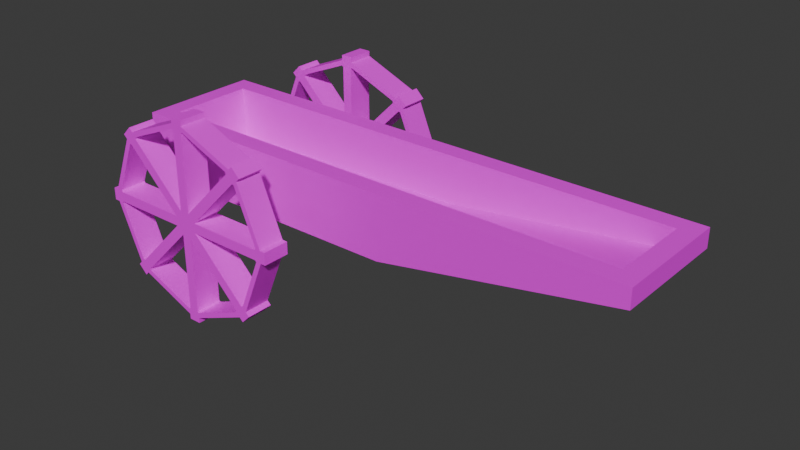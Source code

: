 # Source: PlaceHolderBoat.blend  (saved by Blender 4.0.36; exported with 4.5.12 LTS)
import bpy
from mathutils import Matrix  # noqa: F401  (used for matrix-valued properties, if any)

bpy.ops.wm.read_factory_settings(use_empty=True)
scene = bpy.context.scene
scene.name = 'Scene'

# ---- collections
col_collection = bpy.data.collections.new('Collection'); scene.collection.children.link(col_collection)

# ---- images (referenced by path relative to the original .blend; pixels are not part of the script)
import os
ASSET_DIR = os.environ.get("B2B_ASSET_DIR", "")  # directory of the original .blend (textures are referenced by path, not embedded)
HERE = os.path.dirname(os.path.abspath(__file__))  # packed textures are extracted next to this script under _unpacked/

def load_image(name, relpath, width, height, colorspace="sRGB"):
    """Load a texture the original file referenced (path relative to the .blend, or extracted next to this script)."""
    p = next((c for c in (os.path.join(HERE, relpath), os.path.join(ASSET_DIR, relpath)) if relpath and os.path.exists(c)), "")
    if p:
        img = bpy.data.images.load(p, check_existing=True)
        img.name = name
    else:  # same state as the original file: an image datablock whose file is absent (Cycles renders it pink)
        img = bpy.data.images.new(name, width, height)
        img.source = "FILE"
        img.filepath = "//" + (relpath or name)
    img.colorspace_settings.name = colorspace
    return img
img_colorpalette_png = load_image('ColorPalette.png', 'ColorPalette.png', 1024, 1024, 'sRGB')

# ---- materials (node trees are filled in below, after node groups)
mat_boat = bpy.data.materials.new('Boat')
mat_boat.use_transparent_shadow = False

# ---- material node trees
mat_boat.use_nodes = True; mat_boat.node_tree.nodes.clear()
_N = mat_boat.node_tree.nodes; _L = mat_boat.node_tree.links
n0 = _N.new('ShaderNodeOutputMaterial'); n0.name = 'Material Output'; n0.location = (300, 300)
n1 = _N.new('ShaderNodeBsdfPrincipled'); n1.name = 'Principled BSDF'; n1.location = (10, 300)
n1.inputs[3].default_value = 1.45
n2 = _N.new('ShaderNodeMapping'); n2.name = 'Mapping'; n2.location = (-450, 260)
n3 = _N.new('ShaderNodeTexCoord'); n3.name = 'Texture Coordinate'; n3.location = (-630, 260)
n4 = _N.new('ShaderNodeTexImage'); n4.name = 'Image Texture'; n4.location = (-270, 260)
n4.image = img_colorpalette_png
_L.new(n1.outputs[0], n0.inputs[0])
_L.new(n4.outputs[0], n1.inputs[0])
_L.new(n2.outputs[0], n4.inputs[0])
_L.new(n3.outputs[2], n2.inputs[0])
n0.is_active_output = True

# ---- world
world_world = bpy.data.worlds.new('World'); scene.world = world_world
world_world.use_nodes = True; world_world.node_tree.nodes.clear()
_N = world_world.node_tree.nodes; _L = world_world.node_tree.links
n0 = _N.new('ShaderNodeOutputWorld'); n0.name = 'World Output'; n0.location = (300, 300)
n1 = _N.new('ShaderNodeBackground'); n1.name = 'Background'; n1.location = (10, 300)
n1.inputs[0].default_value = (0.05088, 0.05088, 0.05088, 1.0)
_L.new(n1.outputs[0], n0.inputs[0])
n0.is_active_output = True
world_world.color = (0.05088, 0.05088, 0.05088)
world_world.use_sun_shadow = False
world_world.sun_shadow_jitter_overblur = 0.0

# ---- meshes
me_cube_001 = bpy.data.meshes.new('Cube.001')
me_cube_001.from_pydata([(-4.747, -1.0, -0.06929), (-4.438, -0.6909, 1.0), (3.939, -1.0, 0.69), (3.63, -0.6909, 1.0), (0.0, -1.0, -0.05045), (0.0, -0.6909, 1.0), (-4.747, -1.0, 1.0), (3.939, -1.0, 1.0), (0.0, -1.0, 1.0), (0.0, -0.6909, 0.2177), (-4.438, -0.6909, 0.1474), (3.63, -0.6909, 0.6855), (-4.747, 0.0, -0.06929), (-4.747, 0.0, 1.0), (3.939, 0.0, 0.69), (3.939, 0.0, 1.0), (0.0, 0.0, -0.05045), (-4.438, 0.0, 1.0), (3.63, 0.0, 1.0), (0.0, 0.0, 0.2177), (-4.438, 0.0, 0.1474), (3.63, 0.0, 0.6855), (-4.747, 1.0, -0.06929), (-4.438, 0.6909, 1.0), (3.939, 1.0, 0.69), (3.63, 0.6909, 1.0), (0.0, 1.0, -0.05045), (0.0, 0.6909, 1.0), (-4.747, 1.0, 1.0), (3.939, 1.0, 1.0), (0.0, 1.0, 1.0), (0.0, 0.6909, 0.2177), (-4.438, 0.6909, 0.1474), (3.63, 0.6909, 0.6855)], [], [(14, 15, 7, 2), (4, 8, 6, 0), (16, 14, 2, 4), (12, 16, 4, 0), (2, 7, 8, 4), (18, 3, 7, 15), (5, 1, 6, 8), (3, 5, 8, 7), (19, 20, 10, 9), (21, 19, 9, 11), (17, 1, 10, 20), (5, 3, 11, 9), (1, 5, 9, 10), (1, 17, 13, 6), (3, 18, 21, 11), (0, 6, 13, 12), (14, 24, 29, 15), (26, 22, 28, 30), (16, 26, 24, 14), (12, 22, 26, 16), (24, 26, 30, 29), (18, 15, 29, 25), (27, 30, 28, 23), (25, 29, 30, 27), (19, 31, 32, 20), (21, 33, 31, 19), (17, 20, 32, 23), (27, 31, 33, 25), (23, 32, 31, 27), (23, 28, 13, 17), (25, 33, 21, 18), (22, 12, 13, 28)])
_uv = me_cube_001.uv_layers.new(name='UVMap')
_uv.uv.foreach_set('vector', [0.1001, 0.4655, 0.1001, 0.4655, 0.1001, 0.4655, 0.1001, 0.4655, 0.1001, 0.4655, 0.1001, 0.4655, 0.1001, 0.4655, 0.1001, 0.4655, 0.1001, 0.4655, 0.1001, 0.4655, 0.1001, 0.4655, 0.1001, 0.4655, 0.1001, 0.4655, 0.1001, 0.4655, 0.1001, 0.4655, 0.1001, 0.4655, 0.1001, 0.4655, 0.1001, 0.4655, 0.1001, 0.4655, 0.1001, 0.4655, 0.1001, 0.4655, 0.1001, 0.4655, 0.1001, 0.4655, 0.1001, 0.4655, 0.1001, 0.4655, 0.1001, 0.4655, 0.1001, 0.4655, 0.1001, 0.4655, 0.1001, 0.4655, 0.1001, 0.4655, 0.1001, 0.4655, 0.1001, 0.4655, 0.1001, 0.4655, 0.1001, 0.4655, 0.1001, 0.4655, 0.1001, 0.4655, 0.1001, 0.4655, 0.1001, 0.4655, 0.1001, 0.4655, 0.1001, 0.4655, 0.1001, 0.4655, 0.1001, 0.4655, 0.1001, 0.4655, 0.1001, 0.4655, 0.1001, 0.4655, 0.1001, 0.4655, 0.1001, 0.4655, 0.1001, 0.4655, 0.1001, 0.4655, 0.1001, 0.4655, 0.1001, 0.4655, 0.1001, 0.4655, 0.1001, 0.4655, 0.1001, 0.4655, 0.1001, 0.4655, 0.1001, 0.4655, 0.1001, 0.4655, 0.1001, 0.4655, 0.1001, 0.4655, 0.1001, 0.4655, 0.1001, 0.4655, 0.1001, 0.4655, 0.1001, 0.4655, 0.1001, 0.4655, 0.1001, 0.4655, 0.1001, 0.4655, 0.1001, 0.4655, 0.1001, 0.4655, 0.1001, 0.4655, 0.1001, 0.4655, 0.1001, 0.4655, 0.1001, 0.4655, 0.1001, 0.4655, 0.1001, 0.4655, 0.1001, 0.4655, 0.1001, 0.4655, 0.1001, 0.4655, 0.1001, 0.4655, 0.1001, 0.4655, 0.1001, 0.4655, 0.1001, 0.4655, 0.1001, 0.4655, 0.1001, 0.4655, 0.1001, 0.4655, 0.1001, 0.4655, 0.1001, 0.4655, 0.1001, 0.4655, 0.1001, 0.4655, 0.1001, 0.4655, 0.1001, 0.4655, 0.1001, 0.4655, 0.1001, 0.4655, 0.1001, 0.4655, 0.1001, 0.4655, 0.1001, 0.4655, 0.1001, 0.4655, 0.1001, 0.4655, 0.1001, 0.4655, 0.1001, 0.4655, 0.1001, 0.4655, 0.1001, 0.4655, 0.1001, 0.4655, 0.1001, 0.4655, 0.1001, 0.4655, 0.1001, 0.4655, 0.1001, 0.4655, 0.1001, 0.4655, 0.1001, 0.4655, 0.1001, 0.4655, 0.1001, 0.4655, 0.1001, 0.4655, 0.1001, 0.4655, 0.1001, 0.4655, 0.1001, 0.4655, 0.1001, 0.4655, 0.1001, 0.4655, 0.1001, 0.4655, 0.1001, 0.4655, 0.1001, 0.4655, 0.1001, 0.4655, 0.1001, 0.4655, 0.1001, 0.4655, 0.1001, 0.4655, 0.1001, 0.4655, 0.1001, 0.4655, 0.1001, 0.4655, 0.1001, 0.4655, 0.1001, 0.4655])
me_cube_001.materials.append(mat_boat)
me_cube_001.update()
me_cube_002 = bpy.data.meshes.new('Cube.002')
me_cube_002.from_pydata([(1.524, 0.2229, 1.515e-09), (1.592, 0.2229, 0.1019), (1.592, 0.2229, -0.1019), (1.524, 0.2229, 1.515e-09), (1.592, 0.2229, -0.1019), (1.592, 0.2229, 0.1019), (0.0, 0.2229, -8.75e-08), (1.48, 0.2229, 0.0822), (1.48, 0.2229, -0.0822), (1.499, 0.2229, -0.111), (0.1984, 0.2229, -0.0822), (1.48, -0.2229, -0.0822), (1.499, -0.2229, -0.111), (0.1984, -0.2229, -0.0822), (1.524, -0.2229, 1.332e-08), (1.592, -0.2229, 0.1019), (1.592, -0.2229, -0.1019), (1.524, -0.2229, 1.332e-08), (0.0, -0.2229, 8.75e-08), (1.48, -0.2229, 0.0822), (1.499, -0.2229, 0.111), (0.1984, -0.2229, 0.0822), (1.105, -0.2229, 0.9885), (0.1984, 0.2229, 0.0822), (1.105, 0.2229, 0.9885), (1.139, 0.2229, 0.9817), (1.078, 0.2229, 1.078), (1.198, 0.2229, 1.054), (1.054, 0.2229, 1.198), (1.078, 0.2229, 1.078), (0.9885, 0.2229, 1.105), (0.9817, 0.2229, 1.139), (0.0822, 0.2229, 0.1984), (0.9885, -0.2229, 1.105), (0.9817, -0.2229, 1.139), (0.0822, -0.2229, 0.1984), (1.078, -0.2229, 1.078), (1.054, -0.2229, 1.198), (1.198, -0.2229, 1.054), (1.078, -0.2229, 1.078), (1.054, -0.2229, 1.198), (1.198, -0.2229, 1.054), (1.198, 0.2229, 1.054), (1.259, -0.2229, 1.115), (1.115, -0.2229, 1.259), (1.259, 0.2229, 1.115), (1.115, 0.2229, 1.259), (1.054, 0.2229, 1.198), (1.139, -0.2229, 0.9817), (0.1019, -0.2229, 1.592), (0.0, -0.2229, 1.524), (0.1019, 0.2229, 1.592), (0.1019, -0.2229, 1.592), (0.111, -0.2229, 1.499), (0.0822, -0.2229, 1.48), (0.111, 0.2229, 1.499), (0.0822, 0.2229, 1.48), (0.0, 0.2229, 1.524), (-0.1019, 0.2229, 1.592), (0.0, 0.2229, 1.524), (-0.0822, 0.2229, 1.48), (-0.111, 0.2229, 1.499), (-0.0822, 0.2229, 0.1984), (-0.0822, -0.2229, 1.48), (-0.111, -0.2229, 1.499), (-0.0822, -0.2229, 0.1984), (-0.9885, -0.2229, 1.105), (-0.9817, -0.2229, 1.139), (-1.078, -0.2229, 1.078), (-0.9885, 0.2229, 1.105), (-0.9817, 0.2229, 1.139), (-1.078, 0.2229, 1.078), (-1.054, 0.2229, 1.198), (-1.198, 0.2229, 1.054), (-1.078, 0.2229, 1.078), (-1.105, 0.2229, 0.9885), (-1.139, 0.2229, 0.9817), (-0.1984, 0.2229, 0.0822), (-1.105, -0.2229, 0.9885), (-1.139, -0.2229, 0.9817), (-0.1984, -0.2229, 0.0822), (-1.48, -0.2229, 0.0822), (-1.499, -0.2229, 0.111), (-1.524, -0.2229, 1.332e-08), (-1.48, 0.2229, 0.0822), (-1.499, 0.2229, 0.111), (-1.524, 0.2229, 1.515e-09), (-1.524, 0.2229, 1.515e-09), (-1.592, 0.2229, 0.1019), (-1.592, 0.2229, -0.1019), (-1.48, 0.2229, -0.0822), (-1.499, 0.2229, -0.111), (-0.1984, 0.2229, -0.0822), (-1.48, -0.2229, -0.0822), (-1.499, -0.2229, -0.111), (-0.1984, -0.2229, -0.0822), (-1.105, -0.2229, -0.9885), (-1.139, -0.2229, -0.9817), (-1.078, -0.2229, -1.078), (-1.105, 0.2229, -0.9885), (-1.139, 0.2229, -0.9817), (-1.078, 0.2229, -1.078), (-1.198, 0.2229, -1.054), (-1.054, 0.2229, -1.198), (-1.078, 0.2229, -1.078), (-0.9885, 0.2229, -1.105), (-0.9817, 0.2229, -1.139), (-0.0822, 0.2229, -0.1984), (-0.9885, -0.2229, -1.105), (-0.9817, -0.2229, -1.139), (-0.0822, -0.2229, -0.1984), (-0.0822, -0.2229, -1.48), (-0.111, -0.2229, -1.499), (0.0, -0.2229, -1.524), (-0.0822, 0.2229, -1.48), (-0.111, 0.2229, -1.499), (0.0, 0.2229, -1.524), (0.0, 0.2229, -1.524), (-0.1019, 0.2229, -1.592), (0.1019, 0.2229, -1.592), (0.0822, 0.2229, -1.48), (0.111, 0.2229, -1.499), (0.0822, 0.2229, -0.1984), (0.0822, -0.2229, -1.48), (0.111, -0.2229, -1.499), (0.0822, -0.2229, -0.1984), (0.9885, -0.2229, -1.105), (0.9817, -0.2229, -1.139), (1.078, -0.2229, -1.078), (0.9885, 0.2229, -1.105), (0.9817, 0.2229, -1.139), (1.078, 0.2229, -1.078), (1.054, 0.2229, -1.198), (1.198, 0.2229, -1.054), (1.078, 0.2229, -1.078), (1.105, 0.2229, -0.9885), (1.139, 0.2229, -0.9817), (1.105, -0.2229, -0.9885), (1.139, -0.2229, -0.9817), (1.198, -0.2229, -1.054), (1.198, -0.2229, -1.054), (1.054, -0.2229, -1.198), (1.078, -0.2229, -1.078), (1.198, 0.2229, -1.054), (1.259, -0.2229, -1.115), (1.115, -0.2229, -1.259), (1.259, 0.2229, -1.115), (1.115, 0.2229, -1.259), (1.054, 0.2229, -1.198), (1.054, -0.2229, -1.198), (0.1019, -0.2229, -1.592), (0.1019, -0.2229, -1.592), (0.0, -0.2229, -1.524), (-0.1019, -0.2229, -1.592), (0.1019, 0.2229, -1.592), (0.1019, -0.2229, -1.679), (-0.1019, -0.2229, -1.679), (0.1019, 0.2229, -1.679), (-0.1019, 0.2229, -1.679), (-0.1019, 0.2229, -1.592), (-0.1019, -0.2229, -1.592), (-1.054, -0.2229, -1.198), (-1.054, -0.2229, -1.198), (-1.198, -0.2229, -1.054), (-1.078, -0.2229, -1.078), (-1.054, 0.2229, -1.198), (-1.115, -0.2229, -1.259), (-1.259, -0.2229, -1.115), (-1.115, 0.2229, -1.259), (-1.259, 0.2229, -1.115), (-1.198, 0.2229, -1.054), (-1.198, -0.2229, -1.054), (-1.592, -0.2229, -0.1019), (-1.592, -0.2229, -0.1019), (-1.592, -0.2229, 0.1019), (-1.524, -0.2229, 1.332e-08), (-1.592, 0.2229, -0.1019), (-1.679, -0.2229, -0.1019), (-1.679, -0.2229, 0.1019), (-1.679, 0.2229, -0.1019), (-1.679, 0.2229, 0.1019), (-1.592, 0.2229, 0.1019), (-1.592, -0.2229, 0.1019), (-1.198, -0.2229, 1.054), (-1.198, -0.2229, 1.054), (-1.078, -0.2229, 1.078), (-1.054, -0.2229, 1.198), (-1.198, 0.2229, 1.054), (-1.259, -0.2229, 1.115), (-1.115, -0.2229, 1.259), (-1.259, 0.2229, 1.115), (-1.115, 0.2229, 1.259), (-1.054, 0.2229, 1.198), (-1.054, -0.2229, 1.198), (-0.1019, -0.2229, 1.592), (-0.1019, -0.2229, 1.592), (0.0, -0.2229, 1.524), (-0.1019, 0.2229, 1.592), (-0.1019, -0.2229, 1.679), (0.1019, -0.2229, 1.679), (-0.1019, 0.2229, 1.679), (0.1019, 0.2229, 1.679), (0.1019, 0.2229, 1.592), (1.499, 0.2229, 0.111), (1.592, -0.2229, -0.1019), (1.592, -0.2229, 0.1019), (1.679, -0.2229, 0.1019), (1.679, -0.2229, -0.1019), (1.679, 0.2229, 0.1019), (1.679, 0.2229, -0.1019)], [], [(2, 0, 1), (5, 1, 0, 3), (3, 0, 2, 4), (4, 9, 8, 3), (3, 7, 203, 5), (3, 8, 10, 6), (6, 23, 7, 3), (9, 12, 11, 8), (8, 11, 13, 10), (14, 11, 12, 16), (18, 13, 11, 14), (15, 20, 19, 14), (14, 17, 205, 15), (16, 204, 17, 14), (14, 19, 21, 18), (7, 19, 20, 203), (23, 21, 19, 7), (18, 21, 22, 36), (24, 22, 21, 23), (26, 24, 23, 6), (25, 48, 22, 24), (27, 25, 24, 26), (26, 29, 42, 27), (26, 30, 31, 28), (28, 47, 29, 26), (6, 32, 30, 26), (34, 31, 30, 33), (33, 30, 32, 35), (37, 34, 33, 36), (36, 33, 35, 18), (36, 39, 40, 37), (36, 22, 48, 38), (38, 41, 39, 36), (40, 39, 41), (41, 43, 44, 40), (27, 42, 41, 38), (42, 45, 43, 41), (45, 46, 44, 43), (47, 46, 45, 42), (40, 44, 46, 47), (42, 29, 47), (37, 40, 47, 28), (38, 15, 5, 27), (38, 48, 20, 15), (203, 20, 48, 25), (49, 37, 28, 51), (49, 53, 34, 37), (50, 54, 53, 49), (49, 52, 196, 50), (51, 202, 52, 49), (54, 56, 55, 53), (53, 55, 31, 34), (28, 31, 55, 51), (51, 55, 56, 57), (57, 56, 32, 6), (35, 32, 56, 54), (57, 59, 202, 51), (57, 60, 61, 58), (58, 197, 59, 57), (6, 62, 60, 57), (60, 63, 64, 61), (62, 65, 63, 60), (194, 64, 63, 50), (50, 63, 65, 18), (18, 65, 66, 68), (69, 66, 65, 62), (70, 67, 66, 69), (68, 66, 67, 193), (72, 70, 69, 71), (71, 69, 62, 6), (71, 74, 192, 72), (71, 75, 76, 73), (73, 187, 74, 71), (6, 77, 75, 71), (75, 78, 79, 76), (77, 80, 78, 75), (183, 79, 78, 68), (68, 78, 80, 18), (18, 80, 81, 83), (84, 81, 80, 77), (85, 82, 81, 84), (83, 81, 82, 182), (88, 85, 84, 86), (86, 84, 77, 6), (86, 87, 181, 88), (89, 176, 87, 86), (86, 90, 91, 89), (6, 92, 90, 86), (90, 93, 94, 91), (92, 95, 93, 90), (172, 94, 93, 83), (83, 93, 95, 18), (18, 95, 96, 98), (99, 96, 95, 92), (100, 97, 96, 99), (98, 96, 97, 171), (102, 100, 99, 101), (101, 99, 92, 6), (101, 104, 170, 102), (101, 105, 106, 103), (103, 165, 104, 101), (6, 107, 105, 101), (105, 108, 109, 106), (107, 110, 108, 105), (161, 109, 108, 98), (98, 108, 110, 18), (18, 110, 111, 113), (114, 111, 110, 107), (115, 112, 111, 114), (113, 111, 112, 160), (118, 115, 114, 116), (116, 114, 107, 6), (116, 117, 159, 118), (119, 154, 117, 116), (116, 120, 121, 119), (6, 122, 120, 116), (120, 123, 124, 121), (122, 125, 123, 120), (150, 124, 123, 113), (113, 123, 125, 18), (18, 125, 126, 128), (129, 126, 125, 122), (130, 127, 126, 129), (128, 126, 127, 149), (132, 130, 129, 131), (131, 129, 122, 6), (131, 134, 148, 132), (131, 135, 136, 133), (133, 143, 134, 131), (6, 10, 135, 131), (135, 137, 138, 136), (10, 13, 137, 135), (139, 138, 137, 128), (128, 137, 13, 18), (136, 138, 12, 9), (16, 12, 138, 139), (128, 142, 140, 139), (139, 140, 143, 133), (16, 139, 133, 4), (141, 145, 144, 140), (140, 142, 141), (140, 144, 146, 143), (147, 146, 144, 145), (143, 146, 147, 148), (148, 147, 145, 141), (148, 134, 143), (132, 148, 141, 149), (149, 141, 142, 128), (149, 150, 119, 132), (149, 127, 124, 150), (113, 152, 151, 150), (150, 151, 154, 119), (151, 152, 153), (153, 156, 155, 151), (151, 155, 157, 154), (158, 157, 155, 156), (154, 157, 158, 159), (159, 158, 156, 153), (159, 117, 154), (118, 159, 153, 160), (160, 153, 152, 113), (160, 161, 103, 118), (160, 112, 109, 161), (98, 164, 162, 161), (161, 162, 165, 103), (163, 167, 166, 162), (162, 164, 163), (162, 166, 168, 165), (169, 168, 166, 167), (165, 168, 169, 170), (170, 169, 167, 163), (170, 104, 165), (102, 170, 163, 171), (171, 163, 164, 98), (171, 172, 89, 102), (171, 97, 94, 172), (83, 175, 173, 172), (172, 173, 176, 89), (174, 178, 177, 173), (173, 175, 174), (173, 177, 179, 176), (180, 179, 177, 178), (176, 179, 180, 181), (181, 180, 178, 174), (181, 87, 176), (88, 181, 174, 182), (182, 174, 175, 83), (182, 183, 73, 88), (182, 82, 79, 183), (68, 185, 184, 183), (183, 184, 187, 73), (184, 185, 186), (186, 189, 188, 184), (184, 188, 190, 187), (191, 190, 188, 189), (187, 190, 191, 192), (192, 191, 189, 186), (192, 74, 187), (72, 192, 186, 193), (193, 186, 185, 68), (193, 194, 58, 72), (193, 67, 64, 194), (50, 196, 195, 194), (194, 195, 197, 58), (52, 199, 198, 195), (195, 196, 52), (195, 198, 200, 197), (198, 199, 201, 200), (197, 200, 201, 202), (202, 201, 199, 52), (202, 59, 197), (133, 136, 9, 4), (119, 121, 130, 132), (121, 124, 127, 130), (103, 106, 115, 118), (106, 109, 112, 115), (89, 91, 100, 102), (91, 94, 97, 100), (73, 76, 85, 88), (76, 79, 82, 85), (58, 61, 70, 72), (61, 64, 67, 70), (18, 35, 54, 50), (5, 203, 25, 27), (205, 17, 204), (204, 207, 206, 205), (15, 205, 1, 5), (205, 206, 208, 1), (209, 208, 206, 207), (1, 208, 209, 2), (2, 209, 207, 204), (4, 2, 204, 16)])
_uv = me_cube_002.uv_layers.new(name='UVMap')
_uv.uv.foreach_set('vector', [0.5381, 0.1072, 0.5381, 0.1072, 0.5381, 0.1072, 0.5381, 0.1072, 0.5381, 0.1072, 0.5381, 0.1072, 0.5381, 0.1072, 0.5381, 0.1072, 0.5381, 0.1072, 0.5381, 0.1072, 0.5381, 0.1072, 0.5381, 0.1072, 0.5381, 0.1072, 0.5381, 0.1072, 0.5381, 0.1072, 0.5381, 0.1072, 0.5381, 0.1072, 0.5381, 0.1072, 0.5381, 0.1072, 0.5381, 0.1072, 0.5381, 0.1072, 0.5381, 0.1072, 0.5381, 0.1072, 0.5381, 0.1072, 0.5381, 0.1072, 0.5381, 0.1072, 0.5381, 0.1072, 0.5381, 0.1072, 0.5381, 0.1072, 0.5381, 0.1072, 0.5381, 0.1072, 0.5381, 0.1072, 0.5381, 0.1072, 0.5381, 0.1072, 0.5381, 0.1072, 0.5381, 0.1072, 0.5381, 0.1072, 0.5381, 0.1072, 0.5381, 0.1072, 0.5381, 0.1072, 0.5381, 0.1072, 0.5381, 0.1072, 0.5381, 0.1072, 0.5381, 0.1072, 0.5381, 0.1072, 0.5381, 0.1072, 0.5381, 0.1072, 0.5381, 0.1072, 0.5381, 0.1072, 0.5381, 0.1072, 0.5381, 0.1072, 0.5381, 0.1072, 0.5381, 0.1072, 0.5381, 0.1072, 0.5381, 0.1072, 0.5381, 0.1072, 0.5381, 0.1072, 0.5381, 0.1072, 0.5381, 0.1072, 0.5381, 0.1072, 0.5381, 0.1072, 0.5381, 0.1072, 0.5381, 0.1072, 0.5381, 0.1072, 0.5381, 0.1072, 0.5381, 0.1072, 0.5381, 0.1072, 0.5381, 0.1072, 0.5381, 0.1072, 0.5381, 0.1072, 0.5381, 0.1072, 0.5381, 0.1072, 0.5381, 0.1072, 0.5381, 0.1072, 0.5381, 0.1072, 0.5381, 0.1072, 0.5381, 0.1072, 0.5381, 0.1072, 0.5381, 0.1072, 0.5381, 0.1072, 0.5381, 0.1072, 0.5381, 0.1072, 0.5381, 0.1072, 0.5381, 0.1072, 0.5381, 0.1072, 0.5381, 0.1072, 0.5381, 0.1072, 0.5381, 0.1072, 0.5381, 0.1072, 0.5381, 0.1072, 0.5381, 0.1072, 0.5381, 0.1072, 0.5381, 0.1072, 0.5381, 0.1072, 0.5381, 0.1072, 0.5381, 0.1072, 0.5381, 0.1072, 0.5381, 0.1072, 0.5381, 0.1072, 0.5381, 0.1072, 0.5381, 0.1072, 0.5381, 0.1072, 0.5381, 0.1072, 0.5381, 0.1072, 0.5381, 0.1072, 0.5381, 0.1072, 0.5381, 0.1072, 0.5381, 0.1072, 0.5381, 0.1072, 0.5381, 0.1072, 0.5381, 0.1072, 0.5381, 0.1072, 0.5381, 0.1072, 0.5381, 0.1072, 0.5381, 0.1072, 0.5381, 0.1072, 0.5381, 0.1072, 0.5381, 0.1072, 0.5381, 0.1072, 0.5381, 0.1072, 0.5381, 0.1072, 0.5381, 0.1072, 0.5381, 0.1072, 0.5381, 0.1072, 0.5381, 0.1072, 0.5381, 0.1072, 0.5381, 0.1072, 0.5381, 0.1072, 0.5381, 0.1072, 0.5381, 0.1072, 0.5381, 0.1072, 0.5381, 0.1072, 0.5381, 0.1072, 0.5381, 0.1072, 0.5381, 0.1072, 0.5381, 0.1072, 0.5381, 0.1072, 0.5381, 0.1072, 0.5381, 0.1072, 0.5381, 0.1072, 0.5381, 0.1072, 0.5381, 0.1072, 0.5381, 0.1072, 0.5381, 0.1072, 0.5381, 0.1072, 0.5381, 0.1072, 0.5381, 0.1072, 0.5381, 0.1072, 0.5381, 0.1072, 0.5381, 0.1072, 0.5381, 0.1072, 0.5381, 0.1072, 0.5381, 0.1072, 0.5381, 0.1072, 0.5381, 0.1072, 0.5381, 0.1072, 0.5381, 0.1072, 0.5381, 0.1072, 0.5381, 0.1072, 0.5381, 0.1072, 0.5381, 0.1072, 0.5381, 0.1072, 0.5381, 0.1072, 0.5381, 0.1072, 0.5381, 0.1072, 0.5381, 0.1072, 0.5381, 0.1072, 0.5381, 0.1072, 0.5381, 0.1072, 0.5381, 0.1072, 0.5381, 0.1072, 0.5381, 0.1072, 0.5381, 0.1072, 0.5381, 0.1072, 0.5381, 0.1072, 0.5381, 0.1072, 0.5381, 0.1072, 0.5381, 0.1072, 0.5381, 0.1072, 0.5381, 0.1072, 0.5381, 0.1072, 0.5381, 0.1072, 0.5381, 0.1072, 0.5381, 0.1072, 0.5381, 0.1072, 0.5381, 0.1072, 0.5381, 0.1072, 0.5381, 0.1072, 0.5381, 0.1072, 0.5381, 0.1072, 0.5381, 0.1072, 0.5381, 0.1072, 0.5381, 0.1072, 0.5381, 0.1072, 0.5381, 0.1072, 0.5381, 0.1072, 0.5381, 0.1072, 0.5381, 0.1072, 0.5381, 0.1072, 0.5381, 0.1072, 0.5381, 0.1072, 0.5381, 0.1072, 0.5381, 0.1072, 0.5381, 0.1072, 0.5381, 0.1072, 0.5381, 0.1072, 0.5381, 0.1072, 0.5381, 0.1072, 0.5381, 0.1072, 0.5381, 0.1072, 0.5381, 0.1072, 0.5381, 0.1072, 0.5381, 0.1072, 0.5381, 0.1072, 0.5381, 0.1072, 0.5381, 0.1072, 0.5381, 0.1072, 0.5381, 0.1072, 0.5381, 0.1072, 0.5381, 0.1072, 0.5381, 0.1072, 0.5381, 0.1072, 0.5381, 0.1072, 0.5381, 0.1072, 0.5381, 0.1072, 0.5381, 0.1072, 0.5381, 0.1072, 0.5381, 0.1072, 0.5381, 0.1072, 0.5381, 0.1072, 0.5381, 0.1072, 0.5381, 0.1072, 0.5381, 0.1072, 0.5381, 0.1072, 0.5381, 0.1072, 0.5381, 0.1072, 0.5381, 0.1072, 0.5381, 0.1072, 0.5381, 0.1072, 0.5381, 0.1072, 0.5381, 0.1072, 0.5381, 0.1072, 0.5381, 0.1072, 0.5381, 0.1072, 0.5381, 0.1072, 0.5381, 0.1072, 0.5381, 0.1072, 0.5381, 0.1072, 0.5381, 0.1072, 0.5381, 0.1072, 0.5381, 0.1072, 0.5381, 0.1072, 0.5381, 0.1072, 0.5381, 0.1072, 0.5381, 0.1072, 0.5381, 0.1072, 0.5381, 0.1072, 0.5381, 0.1072, 0.5381, 0.1072, 0.5381, 0.1072, 0.5381, 0.1072, 0.5381, 0.1072, 0.5381, 0.1072, 0.5381, 0.1072, 0.5381, 0.1072, 0.5381, 0.1072, 0.5381, 0.1072, 0.5381, 0.1072, 0.5381, 0.1072, 0.5381, 0.1072, 0.5381, 0.1072, 0.5381, 0.1072, 0.5381, 0.1072, 0.5381, 0.1072, 0.5381, 0.1072, 0.5381, 0.1072, 0.5381, 0.1072, 0.5381, 0.1072, 0.5381, 0.1072, 0.5381, 0.1072, 0.5381, 0.1072, 0.5381, 0.1072, 0.5381, 0.1072, 0.5381, 0.1072, 0.5381, 0.1072, 0.5381, 0.1072, 0.5381, 0.1072, 0.5381, 0.1072, 0.5381, 0.1072, 0.5381, 0.1072, 0.5381, 0.1072, 0.5381, 0.1072, 0.5381, 0.1072, 0.5381, 0.1072, 0.5381, 0.1072, 0.5381, 0.1072, 0.5381, 0.1072, 0.5381, 0.1072, 0.5381, 0.1072, 0.5381, 0.1072, 0.5381, 0.1072, 0.5381, 0.1072, 0.5381, 0.1072, 0.5381, 0.1072, 0.5381, 0.1072, 0.5381, 0.1072, 0.5381, 0.1072, 0.5381, 0.1072, 0.5381, 0.1072, 0.5381, 0.1072, 0.5381, 0.1072, 0.5381, 0.1072, 0.5381, 0.1072, 0.5381, 0.1072, 0.5381, 0.1072, 0.5381, 0.1072, 0.5381, 0.1072, 0.5381, 0.1072, 0.5381, 0.1072, 0.5381, 0.1072, 0.5381, 0.1072, 0.5381, 0.1072, 0.5381, 0.1072, 0.5381, 0.1072, 0.5381, 0.1072, 0.5381, 0.1072, 0.5381, 0.1072, 0.5381, 0.1072, 0.5381, 0.1072, 0.5381, 0.1072, 0.5381, 0.1072, 0.5381, 0.1072, 0.5381, 0.1072, 0.5381, 0.1072, 0.5381, 0.1072, 0.5381, 0.1072, 0.5381, 0.1072, 0.5381, 0.1072, 0.5381, 0.1072, 0.5381, 0.1072, 0.5381, 0.1072, 0.5381, 0.1072, 0.5381, 0.1072, 0.5381, 0.1072, 0.5381, 0.1072, 0.5381, 0.1072, 0.5381, 0.1072, 0.5381, 0.1072, 0.5381, 0.1072, 0.5381, 0.1072, 0.5381, 0.1072, 0.5381, 0.1072, 0.5381, 0.1072, 0.5381, 0.1072, 0.5381, 0.1072, 0.5381, 0.1072, 0.5381, 0.1072, 0.5381, 0.1072, 0.5381, 0.1072, 0.5381, 0.1072, 0.5381, 0.1072, 0.5381, 0.1072, 0.5381, 0.1072, 0.5381, 0.1072, 0.5381, 0.1072, 0.5381, 0.1072, 0.5381, 0.1072, 0.5381, 0.1072, 0.5381, 0.1072, 0.5381, 0.1072, 0.5381, 0.1072, 0.5381, 0.1072, 0.5381, 0.1072, 0.5381, 0.1072, 0.5381, 0.1072, 0.5381, 0.1072, 0.5381, 0.1072, 0.5381, 0.1072, 0.5381, 0.1072, 0.5381, 0.1072, 0.5381, 0.1072, 0.5381, 0.1072, 0.5381, 0.1072, 0.5381, 0.1072, 0.5381, 0.1072, 0.5381, 0.1072, 0.5381, 0.1072, 0.5381, 0.1072, 0.5381, 0.1072, 0.5381, 0.1072, 0.5381, 0.1072, 0.5381, 0.1072, 0.5381, 0.1072, 0.5381, 0.1072, 0.5381, 0.1072, 0.5381, 0.1072, 0.5381, 0.1072, 0.5381, 0.1072, 0.5381, 0.1072, 0.5381, 0.1072, 0.5381, 0.1072, 0.5381, 0.1072, 0.5381, 0.1072, 0.5381, 0.1072, 0.5381, 0.1072, 0.5381, 0.1072, 0.5381, 0.1072, 0.5381, 0.1072, 0.5381, 0.1072, 0.5381, 0.1072, 0.5381, 0.1072, 0.5381, 0.1072, 0.5381, 0.1072, 0.5381, 0.1072, 0.5381, 0.1072, 0.5381, 0.1072, 0.5381, 0.1072, 0.5381, 0.1072, 0.5381, 0.1072, 0.5381, 0.1072, 0.5381, 0.1072, 0.5381, 0.1072, 0.5381, 0.1072, 0.5381, 0.1072, 0.5381, 0.1072, 0.5381, 0.1072, 0.5381, 0.1072, 0.5381, 0.1072, 0.5381, 0.1072, 0.5381, 0.1072, 0.5381, 0.1072, 0.5381, 0.1072, 0.5381, 0.1072, 0.5381, 0.1072, 0.5381, 0.1072, 0.5381, 0.1072, 0.5381, 0.1072, 0.5381, 0.1072, 0.5381, 0.1072, 0.5381, 0.1072, 0.5381, 0.1072, 0.5381, 0.1072, 0.5381, 0.1072, 0.5381, 0.1072, 0.5381, 0.1072, 0.5381, 0.1072, 0.5381, 0.1072, 0.5381, 0.1072, 0.5381, 0.1072, 0.5381, 0.1072, 0.5381, 0.1072, 0.5381, 0.1072, 0.5381, 0.1072, 0.5381, 0.1072, 0.5381, 0.1072, 0.5381, 0.1072, 0.5381, 0.1072, 0.5381, 0.1072, 0.5381, 0.1072, 0.5381, 0.1072, 0.5381, 0.1072, 0.5381, 0.1072, 0.5381, 0.1072, 0.5381, 0.1072, 0.5381, 0.1072, 0.5381, 0.1072, 0.5381, 0.1072, 0.5381, 0.1072, 0.5381, 0.1072, 0.5381, 0.1072, 0.5381, 0.1072, 0.5381, 0.1072, 0.5381, 0.1072, 0.5381, 0.1072, 0.5381, 0.1072, 0.5381, 0.1072, 0.5381, 0.1072, 0.5381, 0.1072, 0.5381, 0.1072, 0.5381, 0.1072, 0.5381, 0.1072, 0.5381, 0.1072, 0.5381, 0.1072, 0.5381, 0.1072, 0.5381, 0.1072, 0.5381, 0.1072, 0.5381, 0.1072, 0.5381, 0.1072, 0.5381, 0.1072, 0.5381, 0.1072, 0.5381, 0.1072, 0.5381, 0.1072, 0.5381, 0.1072, 0.5381, 0.1072, 0.5381, 0.1072, 0.5381, 0.1072, 0.5381, 0.1072, 0.5381, 0.1072, 0.5381, 0.1072, 0.5381, 0.1072, 0.5381, 0.1072, 0.5381, 0.1072, 0.5381, 0.1072, 0.5381, 0.1072, 0.5381, 0.1072, 0.5381, 0.1072, 0.5381, 0.1072, 0.5381, 0.1072, 0.5381, 0.1072, 0.5381, 0.1072, 0.5381, 0.1072, 0.5381, 0.1072, 0.5381, 0.1072, 0.5381, 0.1072, 0.5381, 0.1072, 0.5381, 0.1072, 0.5381, 0.1072, 0.5381, 0.1072, 0.5381, 0.1072, 0.5381, 0.1072, 0.5381, 0.1072, 0.5381, 0.1072, 0.5381, 0.1072, 0.5381, 0.1072, 0.5381, 0.1072, 0.5381, 0.1072, 0.5381, 0.1072, 0.5381, 0.1072, 0.5381, 0.1072, 0.5381, 0.1072, 0.5381, 0.1072, 0.5381, 0.1072, 0.5381, 0.1072, 0.5381, 0.1072, 0.5381, 0.1072, 0.5381, 0.1072, 0.5381, 0.1072, 0.5381, 0.1072, 0.5381, 0.1072, 0.5381, 0.1072, 0.5381, 0.1072, 0.5381, 0.1072, 0.5381, 0.1072, 0.5381, 0.1072, 0.5381, 0.1072, 0.5381, 0.1072, 0.5381, 0.1072, 0.5381, 0.1072, 0.5381, 0.1072, 0.5381, 0.1072, 0.5381, 0.1072, 0.5381, 0.1072, 0.5381, 0.1072, 0.5381, 0.1072, 0.5381, 0.1072, 0.5381, 0.1072, 0.5381, 0.1072, 0.5381, 0.1072, 0.5381, 0.1072, 0.5381, 0.1072, 0.5381, 0.1072, 0.5381, 0.1072, 0.5381, 0.1072, 0.5381, 0.1072, 0.5381, 0.1072, 0.5381, 0.1072, 0.5381, 0.1072, 0.5381, 0.1072, 0.5381, 0.1072, 0.5381, 0.1072, 0.5381, 0.1072, 0.5381, 0.1072, 0.5381, 0.1072, 0.5381, 0.1072, 0.5381, 0.1072, 0.5381, 0.1072, 0.5381, 0.1072, 0.5381, 0.1072, 0.5381, 0.1072, 0.5381, 0.1072, 0.5381, 0.1072, 0.5381, 0.1072, 0.5381, 0.1072, 0.5381, 0.1072, 0.5381, 0.1072, 0.5381, 0.1072, 0.5381, 0.1072, 0.5381, 0.1072, 0.5381, 0.1072, 0.5381, 0.1072, 0.5381, 0.1072, 0.5381, 0.1072, 0.5381, 0.1072, 0.5381, 0.1072, 0.5381, 0.1072, 0.5381, 0.1072, 0.5381, 0.1072, 0.5381, 0.1072, 0.5381, 0.1072, 0.5381, 0.1072, 0.5381, 0.1072, 0.5381, 0.1072, 0.5381, 0.1072, 0.5381, 0.1072, 0.5381, 0.1072, 0.5381, 0.1072, 0.5381, 0.1072, 0.5381, 0.1072, 0.5381, 0.1072, 0.5381, 0.1072, 0.5381, 0.1072, 0.5381, 0.1072, 0.5381, 0.1072, 0.5381, 0.1072, 0.5381, 0.1072, 0.5381, 0.1072, 0.5381, 0.1072, 0.5381, 0.1072, 0.5381, 0.1072, 0.5381, 0.1072, 0.5381, 0.1072, 0.5381, 0.1072, 0.5381, 0.1072, 0.5381, 0.1072, 0.5381, 0.1072, 0.5381, 0.1072, 0.5381, 0.1072, 0.5381, 0.1072, 0.5381, 0.1072, 0.5381, 0.1072, 0.5381, 0.1072, 0.5381, 0.1072, 0.5381, 0.1072, 0.5381, 0.1072, 0.5381, 0.1072, 0.5381, 0.1072, 0.5381, 0.1072, 0.5381, 0.1072, 0.5381, 0.1072, 0.5381, 0.1072, 0.5381, 0.1072, 0.5381, 0.1072, 0.5381, 0.1072, 0.5381, 0.1072, 0.5381, 0.1072, 0.5381, 0.1072, 0.5381, 0.1072, 0.5381, 0.1072, 0.5381, 0.1072, 0.5381, 0.1072, 0.5381, 0.1072, 0.5381, 0.1072, 0.5381, 0.1072, 0.5381, 0.1072, 0.5381, 0.1072, 0.5381, 0.1072, 0.5381, 0.1072, 0.5381, 0.1072, 0.5381, 0.1072, 0.5381, 0.1072, 0.5381, 0.1072, 0.5381, 0.1072, 0.5381, 0.1072, 0.5381, 0.1072, 0.5381, 0.1072, 0.5381, 0.1072, 0.5381, 0.1072, 0.5381, 0.1072, 0.5381, 0.1072, 0.5381, 0.1072, 0.5381, 0.1072, 0.5381, 0.1072, 0.5381, 0.1072, 0.5381, 0.1072, 0.5381, 0.1072, 0.5381, 0.1072, 0.5381, 0.1072, 0.5381, 0.1072, 0.5381, 0.1072, 0.5381, 0.1072, 0.5381, 0.1072, 0.5381, 0.1072, 0.5381, 0.1072, 0.5381, 0.1072, 0.5381, 0.1072, 0.5381, 0.1072, 0.5381, 0.1072, 0.5381, 0.1072, 0.5381, 0.1072, 0.5381, 0.1072, 0.5381, 0.1072, 0.5381, 0.1072, 0.5381, 0.1072, 0.5381, 0.1072, 0.5381, 0.1072, 0.5381, 0.1072, 0.5381, 0.1072, 0.5381, 0.1072, 0.5381, 0.1072, 0.5381, 0.1072, 0.5381, 0.1072, 0.5381, 0.1072, 0.5381, 0.1072, 0.5381, 0.1072, 0.5381, 0.1072, 0.5381, 0.1072, 0.5381, 0.1072, 0.5381, 0.1072, 0.5381, 0.1072, 0.5381, 0.1072, 0.5381, 0.1072, 0.5381, 0.1072, 0.5381, 0.1072, 0.5381, 0.1072, 0.5381, 0.1072, 0.5381, 0.1072, 0.5381, 0.1072, 0.5381, 0.1072, 0.5381, 0.1072, 0.5381, 0.1072, 0.5381, 0.1072, 0.5381, 0.1072, 0.5381, 0.1072, 0.5381, 0.1072, 0.5381, 0.1072, 0.5381, 0.1072, 0.5381, 0.1072, 0.5381, 0.1072, 0.5381, 0.1072, 0.5381, 0.1072, 0.5381, 0.1072, 0.5381, 0.1072, 0.5381, 0.1072, 0.5381, 0.1072, 0.5381, 0.1072, 0.5381, 0.1072, 0.5381, 0.1072, 0.5381, 0.1072, 0.5381, 0.1072, 0.5381, 0.1072, 0.5381, 0.1072, 0.5381, 0.1072, 0.5381, 0.1072, 0.5381, 0.1072, 0.5381, 0.1072, 0.5381, 0.1072, 0.5381, 0.1072, 0.5381, 0.1072, 0.5381, 0.1072, 0.5381, 0.1072, 0.5381, 0.1072, 0.5381, 0.1072, 0.5381, 0.1072, 0.5381, 0.1072, 0.5381, 0.1072, 0.5381, 0.1072, 0.5381, 0.1072, 0.5381, 0.1072, 0.5381, 0.1072, 0.5381, 0.1072, 0.5381, 0.1072, 0.5381, 0.1072, 0.5381, 0.1072, 0.5381, 0.1072, 0.5381, 0.1072, 0.5381, 0.1072, 0.5381, 0.1072, 0.5381, 0.1072, 0.5381, 0.1072, 0.5381, 0.1072, 0.5381, 0.1072, 0.5381, 0.1072, 0.5381, 0.1072, 0.5381, 0.1072, 0.5381, 0.1072, 0.5381, 0.1072, 0.5381, 0.1072, 0.5381, 0.1072, 0.5381, 0.1072, 0.5381, 0.1072, 0.5381, 0.1072, 0.5381, 0.1072, 0.5381, 0.1072, 0.5381, 0.1072, 0.5381, 0.1072, 0.5381, 0.1072, 0.5381, 0.1072, 0.5381, 0.1072, 0.5381, 0.1072, 0.5381, 0.1072, 0.5381, 0.1072, 0.5381, 0.1072, 0.5381, 0.1072, 0.5381, 0.1072, 0.5381, 0.1072, 0.5381, 0.1072, 0.5381, 0.1072, 0.5381, 0.1072, 0.5381, 0.1072, 0.5381, 0.1072, 0.5381, 0.1072, 0.5381, 0.1072, 0.5381, 0.1072, 0.5381, 0.1072, 0.5381, 0.1072, 0.5381, 0.1072, 0.5381, 0.1072, 0.5381, 0.1072, 0.5381, 0.1072, 0.5381, 0.1072, 0.5381, 0.1072, 0.5381, 0.1072, 0.5381, 0.1072, 0.5381, 0.1072, 0.5381, 0.1072, 0.5381, 0.1072, 0.5381, 0.1072, 0.5381, 0.1072, 0.5381, 0.1072, 0.5381, 0.1072, 0.5381, 0.1072, 0.5381, 0.1072, 0.5381, 0.1072, 0.5381, 0.1072, 0.5381, 0.1072, 0.5381, 0.1072, 0.5381, 0.1072, 0.5381, 0.1072, 0.5381, 0.1072, 0.5381, 0.1072, 0.5381, 0.1072, 0.5381, 0.1072, 0.5381, 0.1072, 0.5381, 0.1072, 0.5381, 0.1072, 0.5381, 0.1072, 0.5381, 0.1072, 0.5381, 0.1072, 0.5381, 0.1072, 0.5381, 0.1072, 0.5381, 0.1072, 0.5381, 0.1072, 0.5381, 0.1072, 0.5381, 0.1072, 0.5381, 0.1072, 0.5381, 0.1072, 0.5381, 0.1072, 0.5381, 0.1072, 0.5381, 0.1072, 0.5381, 0.1072, 0.5381, 0.1072, 0.5381, 0.1072, 0.5381, 0.1072, 0.5381, 0.1072, 0.5381, 0.1072, 0.5381, 0.1072, 0.5381, 0.1072, 0.5381, 0.1072, 0.5381, 0.1072, 0.5381, 0.1072, 0.5381, 0.1072, 0.5381, 0.1072, 0.5381, 0.1072, 0.5381, 0.1072, 0.5381, 0.1072, 0.5381, 0.1072, 0.5381, 0.1072, 0.5381, 0.1072, 0.5381, 0.1072, 0.5381, 0.1072, 0.5381, 0.1072, 0.5381, 0.1072, 0.5381, 0.1072, 0.5381, 0.1072, 0.5381, 0.1072, 0.5381, 0.1072, 0.5381, 0.1072, 0.5381, 0.1072, 0.5381, 0.1072, 0.5381, 0.1072, 0.5381, 0.1072, 0.5381, 0.1072, 0.5381, 0.1072, 0.5381, 0.1072, 0.5381, 0.1072, 0.5381, 0.1072, 0.5381, 0.1072, 0.5381, 0.1072, 0.5381, 0.1072, 0.5381, 0.1072, 0.5381, 0.1072, 0.5381, 0.1072, 0.5381, 0.1072, 0.5381, 0.1072, 0.5381, 0.1072, 0.5381, 0.1072, 0.5381, 0.1072, 0.5381, 0.1072, 0.5381, 0.1072, 0.5381, 0.1072, 0.5381, 0.1072, 0.5381, 0.1072, 0.5381, 0.1072, 0.5381, 0.1072, 0.5381, 0.1072, 0.5381, 0.1072, 0.5381, 0.1072, 0.5381, 0.1072, 0.5381, 0.1072, 0.5381, 0.1072, 0.5381, 0.1072, 0.5381, 0.1072])
me_cube_002.materials.append(mat_boat)
me_cube_002.update()
me_cube_003 = bpy.data.meshes.new('Cube.003')
me_cube_003.from_pydata([(1.524, -0.2229, 1.515e-09), (1.592, -0.2229, 0.1019), (1.592, -0.2229, -0.1019), (1.524, -0.2229, 1.515e-09), (1.592, -0.2229, -0.1019), (1.592, -0.2229, 0.1019), (0.0, -0.2229, -8.75e-08), (1.48, -0.2229, 0.0822), (1.48, -0.2229, -0.0822), (1.499, -0.2229, -0.111), (0.1984, -0.2229, -0.0822), (1.48, 0.2229, -0.0822), (1.499, 0.2229, -0.111), (0.1984, 0.2229, -0.0822), (1.524, 0.2229, 1.332e-08), (1.592, 0.2229, 0.1019), (1.592, 0.2229, -0.1019), (1.524, 0.2229, 1.332e-08), (0.0, 0.2229, 8.75e-08), (1.48, 0.2229, 0.0822), (1.499, 0.2229, 0.111), (0.1984, 0.2229, 0.0822), (1.105, 0.2229, 0.9885), (0.1984, -0.2229, 0.0822), (1.105, -0.2229, 0.9885), (1.139, -0.2229, 0.9817), (1.078, -0.2229, 1.078), (1.198, -0.2229, 1.054), (1.054, -0.2229, 1.198), (1.078, -0.2229, 1.078), (0.9885, -0.2229, 1.105), (0.9817, -0.2229, 1.139), (0.0822, -0.2229, 0.1984), (0.9885, 0.2229, 1.105), (0.9817, 0.2229, 1.139), (0.0822, 0.2229, 0.1984), (1.078, 0.2229, 1.078), (1.054, 0.2229, 1.198), (1.198, 0.2229, 1.054), (1.078, 0.2229, 1.078), (1.054, 0.2229, 1.198), (1.198, 0.2229, 1.054), (1.198, -0.2229, 1.054), (1.259, 0.2229, 1.115), (1.115, 0.2229, 1.259), (1.259, -0.2229, 1.115), (1.115, -0.2229, 1.259), (1.054, -0.2229, 1.198), (1.139, 0.2229, 0.9817), (0.1019, 0.2229, 1.592), (0.0, 0.2229, 1.524), (0.1019, -0.2229, 1.592), (0.1019, 0.2229, 1.592), (0.111, 0.2229, 1.499), (0.0822, 0.2229, 1.48), (0.111, -0.2229, 1.499), (0.0822, -0.2229, 1.48), (0.0, -0.2229, 1.524), (-0.1019, -0.2229, 1.592), (0.0, -0.2229, 1.524), (-0.0822, -0.2229, 1.48), (-0.111, -0.2229, 1.499), (-0.0822, -0.2229, 0.1984), (-0.0822, 0.2229, 1.48), (-0.111, 0.2229, 1.499), (-0.0822, 0.2229, 0.1984), (-0.9885, 0.2229, 1.105), (-0.9817, 0.2229, 1.139), (-1.078, 0.2229, 1.078), (-0.9885, -0.2229, 1.105), (-0.9817, -0.2229, 1.139), (-1.078, -0.2229, 1.078), (-1.054, -0.2229, 1.198), (-1.198, -0.2229, 1.054), (-1.078, -0.2229, 1.078), (-1.105, -0.2229, 0.9885), (-1.139, -0.2229, 0.9817), (-0.1984, -0.2229, 0.0822), (-1.105, 0.2229, 0.9885), (-1.139, 0.2229, 0.9817), (-0.1984, 0.2229, 0.0822), (-1.48, 0.2229, 0.0822), (-1.499, 0.2229, 0.111), (-1.524, 0.2229, 1.332e-08), (-1.48, -0.2229, 0.0822), (-1.499, -0.2229, 0.111), (-1.524, -0.2229, 1.515e-09), (-1.524, -0.2229, 1.515e-09), (-1.592, -0.2229, 0.1019), (-1.592, -0.2229, -0.1019), (-1.48, -0.2229, -0.0822), (-1.499, -0.2229, -0.111), (-0.1984, -0.2229, -0.0822), (-1.48, 0.2229, -0.0822), (-1.499, 0.2229, -0.111), (-0.1984, 0.2229, -0.0822), (-1.105, 0.2229, -0.9885), (-1.139, 0.2229, -0.9817), (-1.078, 0.2229, -1.078), (-1.105, -0.2229, -0.9885), (-1.139, -0.2229, -0.9817), (-1.078, -0.2229, -1.078), (-1.198, -0.2229, -1.054), (-1.054, -0.2229, -1.198), (-1.078, -0.2229, -1.078), (-0.9885, -0.2229, -1.105), (-0.9817, -0.2229, -1.139), (-0.0822, -0.2229, -0.1984), (-0.9885, 0.2229, -1.105), (-0.9817, 0.2229, -1.139), (-0.0822, 0.2229, -0.1984), (-0.0822, 0.2229, -1.48), (-0.111, 0.2229, -1.499), (0.0, 0.2229, -1.524), (-0.0822, -0.2229, -1.48), (-0.111, -0.2229, -1.499), (0.0, -0.2229, -1.524), (0.0, -0.2229, -1.524), (-0.1019, -0.2229, -1.592), (0.1019, -0.2229, -1.592), (0.0822, -0.2229, -1.48), (0.111, -0.2229, -1.499), (0.0822, -0.2229, -0.1984), (0.0822, 0.2229, -1.48), (0.111, 0.2229, -1.499), (0.0822, 0.2229, -0.1984), (0.9885, 0.2229, -1.105), (0.9817, 0.2229, -1.139), (1.078, 0.2229, -1.078), (0.9885, -0.2229, -1.105), (0.9817, -0.2229, -1.139), (1.078, -0.2229, -1.078), (1.054, -0.2229, -1.198), (1.198, -0.2229, -1.054), (1.078, -0.2229, -1.078), (1.105, -0.2229, -0.9885), (1.139, -0.2229, -0.9817), (1.105, 0.2229, -0.9885), (1.139, 0.2229, -0.9817), (1.198, 0.2229, -1.054), (1.198, 0.2229, -1.054), (1.054, 0.2229, -1.198), (1.078, 0.2229, -1.078), (1.198, -0.2229, -1.054), (1.259, 0.2229, -1.115), (1.115, 0.2229, -1.259), (1.259, -0.2229, -1.115), (1.115, -0.2229, -1.259), (1.054, -0.2229, -1.198), (1.054, 0.2229, -1.198), (0.1019, 0.2229, -1.592), (0.1019, 0.2229, -1.592), (0.0, 0.2229, -1.524), (-0.1019, 0.2229, -1.592), (0.1019, -0.2229, -1.592), (0.1019, 0.2229, -1.679), (-0.1019, 0.2229, -1.679), (0.1019, -0.2229, -1.679), (-0.1019, -0.2229, -1.679), (-0.1019, -0.2229, -1.592), (-0.1019, 0.2229, -1.592), (-1.054, 0.2229, -1.198), (-1.054, 0.2229, -1.198), (-1.198, 0.2229, -1.054), (-1.078, 0.2229, -1.078), (-1.054, -0.2229, -1.198), (-1.115, 0.2229, -1.259), (-1.259, 0.2229, -1.115), (-1.115, -0.2229, -1.259), (-1.259, -0.2229, -1.115), (-1.198, -0.2229, -1.054), (-1.198, 0.2229, -1.054), (-1.592, 0.2229, -0.1019), (-1.592, 0.2229, -0.1019), (-1.592, 0.2229, 0.1019), (-1.524, 0.2229, 1.332e-08), (-1.592, -0.2229, -0.1019), (-1.679, 0.2229, -0.1019), (-1.679, 0.2229, 0.1019), (-1.679, -0.2229, -0.1019), (-1.679, -0.2229, 0.1019), (-1.592, -0.2229, 0.1019), (-1.592, 0.2229, 0.1019), (-1.198, 0.2229, 1.054), (-1.198, 0.2229, 1.054), (-1.078, 0.2229, 1.078), (-1.054, 0.2229, 1.198), (-1.198, -0.2229, 1.054), (-1.259, 0.2229, 1.115), (-1.115, 0.2229, 1.259), (-1.259, -0.2229, 1.115), (-1.115, -0.2229, 1.259), (-1.054, -0.2229, 1.198), (-1.054, 0.2229, 1.198), (-0.1019, 0.2229, 1.592), (-0.1019, 0.2229, 1.592), (0.0, 0.2229, 1.524), (-0.1019, -0.2229, 1.592), (-0.1019, 0.2229, 1.679), (0.1019, 0.2229, 1.679), (-0.1019, -0.2229, 1.679), (0.1019, -0.2229, 1.679), (0.1019, -0.2229, 1.592), (1.499, -0.2229, 0.111), (1.592, 0.2229, -0.1019), (1.592, 0.2229, 0.1019), (1.679, 0.2229, 0.1019), (1.679, 0.2229, -0.1019), (1.679, -0.2229, 0.1019), (1.679, -0.2229, -0.1019)], [], [(2, 1, 0), (5, 3, 0, 1), (3, 4, 2, 0), (4, 3, 8, 9), (3, 5, 203, 7), (3, 6, 10, 8), (6, 3, 7, 23), (9, 8, 11, 12), (8, 10, 13, 11), (14, 16, 12, 11), (18, 14, 11, 13), (15, 14, 19, 20), (14, 15, 205, 17), (16, 14, 17, 204), (14, 18, 21, 19), (7, 203, 20, 19), (23, 7, 19, 21), (18, 36, 22, 21), (24, 23, 21, 22), (26, 6, 23, 24), (25, 24, 22, 48), (27, 26, 24, 25), (26, 27, 42, 29), (26, 28, 31, 30), (28, 26, 29, 47), (6, 26, 30, 32), (34, 33, 30, 31), (33, 35, 32, 30), (37, 36, 33, 34), (36, 18, 35, 33), (36, 37, 40, 39), (36, 38, 48, 22), (38, 36, 39, 41), (40, 41, 39), (41, 40, 44, 43), (27, 38, 41, 42), (42, 41, 43, 45), (45, 43, 44, 46), (47, 42, 45, 46), (40, 47, 46, 44), (42, 47, 29), (37, 28, 47, 40), (38, 27, 5, 15), (38, 15, 20, 48), (203, 25, 48, 20), (49, 51, 28, 37), (49, 37, 34, 53), (50, 49, 53, 54), (49, 50, 196, 52), (51, 49, 52, 202), (54, 53, 55, 56), (53, 34, 31, 55), (28, 51, 55, 31), (51, 57, 56, 55), (57, 6, 32, 56), (35, 54, 56, 32), (57, 51, 202, 59), (57, 58, 61, 60), (58, 57, 59, 197), (6, 57, 60, 62), (60, 61, 64, 63), (62, 60, 63, 65), (194, 50, 63, 64), (50, 18, 65, 63), (18, 68, 66, 65), (69, 62, 65, 66), (70, 69, 66, 67), (68, 193, 67, 66), (72, 71, 69, 70), (71, 6, 62, 69), (71, 72, 192, 74), (71, 73, 76, 75), (73, 71, 74, 187), (6, 71, 75, 77), (75, 76, 79, 78), (77, 75, 78, 80), (183, 68, 78, 79), (68, 18, 80, 78), (18, 83, 81, 80), (84, 77, 80, 81), (85, 84, 81, 82), (83, 182, 82, 81), (88, 86, 84, 85), (86, 6, 77, 84), (86, 88, 181, 87), (89, 86, 87, 176), (86, 89, 91, 90), (6, 86, 90, 92), (90, 91, 94, 93), (92, 90, 93, 95), (172, 83, 93, 94), (83, 18, 95, 93), (18, 98, 96, 95), (99, 92, 95, 96), (100, 99, 96, 97), (98, 171, 97, 96), (102, 101, 99, 100), (101, 6, 92, 99), (101, 102, 170, 104), (101, 103, 106, 105), (103, 101, 104, 165), (6, 101, 105, 107), (105, 106, 109, 108), (107, 105, 108, 110), (161, 98, 108, 109), (98, 18, 110, 108), (18, 113, 111, 110), (114, 107, 110, 111), (115, 114, 111, 112), (113, 160, 112, 111), (118, 116, 114, 115), (116, 6, 107, 114), (116, 118, 159, 117), (119, 116, 117, 154), (116, 119, 121, 120), (6, 116, 120, 122), (120, 121, 124, 123), (122, 120, 123, 125), (150, 113, 123, 124), (113, 18, 125, 123), (18, 128, 126, 125), (129, 122, 125, 126), (130, 129, 126, 127), (128, 149, 127, 126), (132, 131, 129, 130), (131, 6, 122, 129), (131, 132, 148, 134), (131, 133, 136, 135), (133, 131, 134, 143), (6, 131, 135, 10), (135, 136, 138, 137), (10, 135, 137, 13), (139, 128, 137, 138), (128, 18, 13, 137), (136, 9, 12, 138), (16, 139, 138, 12), (128, 139, 140, 142), (139, 133, 143, 140), (16, 4, 133, 139), (141, 140, 144, 145), (140, 141, 142), (140, 143, 146, 144), (147, 145, 144, 146), (143, 148, 147, 146), (148, 141, 145, 147), (148, 143, 134), (132, 149, 141, 148), (149, 128, 142, 141), (149, 132, 119, 150), (149, 150, 124, 127), (113, 150, 151, 152), (150, 119, 154, 151), (151, 153, 152), (153, 151, 155, 156), (151, 154, 157, 155), (158, 156, 155, 157), (154, 159, 158, 157), (159, 153, 156, 158), (159, 154, 117), (118, 160, 153, 159), (160, 113, 152, 153), (160, 118, 103, 161), (160, 161, 109, 112), (98, 161, 162, 164), (161, 103, 165, 162), (163, 162, 166, 167), (162, 163, 164), (162, 165, 168, 166), (169, 167, 166, 168), (165, 170, 169, 168), (170, 163, 167, 169), (170, 165, 104), (102, 171, 163, 170), (171, 98, 164, 163), (171, 102, 89, 172), (171, 172, 94, 97), (83, 172, 173, 175), (172, 89, 176, 173), (174, 173, 177, 178), (173, 174, 175), (173, 176, 179, 177), (180, 178, 177, 179), (176, 181, 180, 179), (181, 174, 178, 180), (181, 176, 87), (88, 182, 174, 181), (182, 83, 175, 174), (182, 88, 73, 183), (182, 183, 79, 82), (68, 183, 184, 185), (183, 73, 187, 184), (184, 186, 185), (186, 184, 188, 189), (184, 187, 190, 188), (191, 189, 188, 190), (187, 192, 191, 190), (192, 186, 189, 191), (192, 187, 74), (72, 193, 186, 192), (193, 68, 185, 186), (193, 72, 58, 194), (193, 194, 64, 67), (50, 194, 195, 196), (194, 58, 197, 195), (52, 195, 198, 199), (195, 52, 196), (195, 197, 200, 198), (198, 200, 201, 199), (197, 202, 201, 200), (202, 52, 199, 201), (202, 197, 59), (133, 4, 9, 136), (119, 132, 130, 121), (121, 130, 127, 124), (103, 118, 115, 106), (106, 115, 112, 109), (89, 102, 100, 91), (91, 100, 97, 94), (73, 88, 85, 76), (76, 85, 82, 79), (58, 72, 70, 61), (61, 70, 67, 64), (18, 50, 54, 35), (5, 27, 25, 203), (205, 204, 17), (204, 205, 206, 207), (15, 5, 1, 205), (205, 1, 208, 206), (209, 207, 206, 208), (1, 2, 209, 208), (2, 204, 207, 209), (4, 16, 204, 2)])
_uv = me_cube_003.uv_layers.new(name='UVMap')
_uv.uv.foreach_set('vector', [0.5381, 0.1072, 0.5381, 0.1072, 0.5381, 0.1072, 0.5381, 0.1072, 0.5381, 0.1072, 0.5381, 0.1072, 0.5381, 0.1072, 0.5381, 0.1072, 0.5381, 0.1072, 0.5381, 0.1072, 0.5381, 0.1072, 0.5381, 0.1072, 0.5381, 0.1072, 0.5381, 0.1072, 0.5381, 0.1072, 0.5381, 0.1072, 0.5381, 0.1072, 0.5381, 0.1072, 0.5381, 0.1072, 0.5381, 0.1072, 0.5381, 0.1072, 0.5381, 0.1072, 0.5381, 0.1072, 0.5381, 0.1072, 0.5381, 0.1072, 0.5381, 0.1072, 0.5381, 0.1072, 0.5381, 0.1072, 0.5381, 0.1072, 0.5381, 0.1072, 0.5381, 0.1072, 0.5381, 0.1072, 0.5381, 0.1072, 0.5381, 0.1072, 0.5381, 0.1072, 0.5381, 0.1072, 0.5381, 0.1072, 0.5381, 0.1072, 0.5381, 0.1072, 0.5381, 0.1072, 0.5381, 0.1072, 0.5381, 0.1072, 0.5381, 0.1072, 0.5381, 0.1072, 0.5381, 0.1072, 0.5381, 0.1072, 0.5381, 0.1072, 0.5381, 0.1072, 0.5381, 0.1072, 0.5381, 0.1072, 0.5381, 0.1072, 0.5381, 0.1072, 0.5381, 0.1072, 0.5381, 0.1072, 0.5381, 0.1072, 0.5381, 0.1072, 0.5381, 0.1072, 0.5381, 0.1072, 0.5381, 0.1072, 0.5381, 0.1072, 0.5381, 0.1072, 0.5381, 0.1072, 0.5381, 0.1072, 0.5381, 0.1072, 0.5381, 0.1072, 0.5381, 0.1072, 0.5381, 0.1072, 0.5381, 0.1072, 0.5381, 0.1072, 0.5381, 0.1072, 0.5381, 0.1072, 0.5381, 0.1072, 0.5381, 0.1072, 0.5381, 0.1072, 0.5381, 0.1072, 0.5381, 0.1072, 0.5381, 0.1072, 0.5381, 0.1072, 0.5381, 0.1072, 0.5381, 0.1072, 0.5381, 0.1072, 0.5381, 0.1072, 0.5381, 0.1072, 0.5381, 0.1072, 0.5381, 0.1072, 0.5381, 0.1072, 0.5381, 0.1072, 0.5381, 0.1072, 0.5381, 0.1072, 0.5381, 0.1072, 0.5381, 0.1072, 0.5381, 0.1072, 0.5381, 0.1072, 0.5381, 0.1072, 0.5381, 0.1072, 0.5381, 0.1072, 0.5381, 0.1072, 0.5381, 0.1072, 0.5381, 0.1072, 0.5381, 0.1072, 0.5381, 0.1072, 0.5381, 0.1072, 0.5381, 0.1072, 0.5381, 0.1072, 0.5381, 0.1072, 0.5381, 0.1072, 0.5381, 0.1072, 0.5381, 0.1072, 0.5381, 0.1072, 0.5381, 0.1072, 0.5381, 0.1072, 0.5381, 0.1072, 0.5381, 0.1072, 0.5381, 0.1072, 0.5381, 0.1072, 0.5381, 0.1072, 0.5381, 0.1072, 0.5381, 0.1072, 0.5381, 0.1072, 0.5381, 0.1072, 0.5381, 0.1072, 0.5381, 0.1072, 0.5381, 0.1072, 0.5381, 0.1072, 0.5381, 0.1072, 0.5381, 0.1072, 0.5381, 0.1072, 0.5381, 0.1072, 0.5381, 0.1072, 0.5381, 0.1072, 0.5381, 0.1072, 0.5381, 0.1072, 0.5381, 0.1072, 0.5381, 0.1072, 0.5381, 0.1072, 0.5381, 0.1072, 0.5381, 0.1072, 0.5381, 0.1072, 0.5381, 0.1072, 0.5381, 0.1072, 0.5381, 0.1072, 0.5381, 0.1072, 0.5381, 0.1072, 0.5381, 0.1072, 0.5381, 0.1072, 0.5381, 0.1072, 0.5381, 0.1072, 0.5381, 0.1072, 0.5381, 0.1072, 0.5381, 0.1072, 0.5381, 0.1072, 0.5381, 0.1072, 0.5381, 0.1072, 0.5381, 0.1072, 0.5381, 0.1072, 0.5381, 0.1072, 0.5381, 0.1072, 0.5381, 0.1072, 0.5381, 0.1072, 0.5381, 0.1072, 0.5381, 0.1072, 0.5381, 0.1072, 0.5381, 0.1072, 0.5381, 0.1072, 0.5381, 0.1072, 0.5381, 0.1072, 0.5381, 0.1072, 0.5381, 0.1072, 0.5381, 0.1072, 0.5381, 0.1072, 0.5381, 0.1072, 0.5381, 0.1072, 0.5381, 0.1072, 0.5381, 0.1072, 0.5381, 0.1072, 0.5381, 0.1072, 0.5381, 0.1072, 0.5381, 0.1072, 0.5381, 0.1072, 0.5381, 0.1072, 0.5381, 0.1072, 0.5381, 0.1072, 0.5381, 0.1072, 0.5381, 0.1072, 0.5381, 0.1072, 0.5381, 0.1072, 0.5381, 0.1072, 0.5381, 0.1072, 0.5381, 0.1072, 0.5381, 0.1072, 0.5381, 0.1072, 0.5381, 0.1072, 0.5381, 0.1072, 0.5381, 0.1072, 0.5381, 0.1072, 0.5381, 0.1072, 0.5381, 0.1072, 0.5381, 0.1072, 0.5381, 0.1072, 0.5381, 0.1072, 0.5381, 0.1072, 0.5381, 0.1072, 0.5381, 0.1072, 0.5381, 0.1072, 0.5381, 0.1072, 0.5381, 0.1072, 0.5381, 0.1072, 0.5381, 0.1072, 0.5381, 0.1072, 0.5381, 0.1072, 0.5381, 0.1072, 0.5381, 0.1072, 0.5381, 0.1072, 0.5381, 0.1072, 0.5381, 0.1072, 0.5381, 0.1072, 0.5381, 0.1072, 0.5381, 0.1072, 0.5381, 0.1072, 0.5381, 0.1072, 0.5381, 0.1072, 0.5381, 0.1072, 0.5381, 0.1072, 0.5381, 0.1072, 0.5381, 0.1072, 0.5381, 0.1072, 0.5381, 0.1072, 0.5381, 0.1072, 0.5381, 0.1072, 0.5381, 0.1072, 0.5381, 0.1072, 0.5381, 0.1072, 0.5381, 0.1072, 0.5381, 0.1072, 0.5381, 0.1072, 0.5381, 0.1072, 0.5381, 0.1072, 0.5381, 0.1072, 0.5381, 0.1072, 0.5381, 0.1072, 0.5381, 0.1072, 0.5381, 0.1072, 0.5381, 0.1072, 0.5381, 0.1072, 0.5381, 0.1072, 0.5381, 0.1072, 0.5381, 0.1072, 0.5381, 0.1072, 0.5381, 0.1072, 0.5381, 0.1072, 0.5381, 0.1072, 0.5381, 0.1072, 0.5381, 0.1072, 0.5381, 0.1072, 0.5381, 0.1072, 0.5381, 0.1072, 0.5381, 0.1072, 0.5381, 0.1072, 0.5381, 0.1072, 0.5381, 0.1072, 0.5381, 0.1072, 0.5381, 0.1072, 0.5381, 0.1072, 0.5381, 0.1072, 0.5381, 0.1072, 0.5381, 0.1072, 0.5381, 0.1072, 0.5381, 0.1072, 0.5381, 0.1072, 0.5381, 0.1072, 0.5381, 0.1072, 0.5381, 0.1072, 0.5381, 0.1072, 0.5381, 0.1072, 0.5381, 0.1072, 0.5381, 0.1072, 0.5381, 0.1072, 0.5381, 0.1072, 0.5381, 0.1072, 0.5381, 0.1072, 0.5381, 0.1072, 0.5381, 0.1072, 0.5381, 0.1072, 0.5381, 0.1072, 0.5381, 0.1072, 0.5381, 0.1072, 0.5381, 0.1072, 0.5381, 0.1072, 0.5381, 0.1072, 0.5381, 0.1072, 0.5381, 0.1072, 0.5381, 0.1072, 0.5381, 0.1072, 0.5381, 0.1072, 0.5381, 0.1072, 0.5381, 0.1072, 0.5381, 0.1072, 0.5381, 0.1072, 0.5381, 0.1072, 0.5381, 0.1072, 0.5381, 0.1072, 0.5381, 0.1072, 0.5381, 0.1072, 0.5381, 0.1072, 0.5381, 0.1072, 0.5381, 0.1072, 0.5381, 0.1072, 0.5381, 0.1072, 0.5381, 0.1072, 0.5381, 0.1072, 0.5381, 0.1072, 0.5381, 0.1072, 0.5381, 0.1072, 0.5381, 0.1072, 0.5381, 0.1072, 0.5381, 0.1072, 0.5381, 0.1072, 0.5381, 0.1072, 0.5381, 0.1072, 0.5381, 0.1072, 0.5381, 0.1072, 0.5381, 0.1072, 0.5381, 0.1072, 0.5381, 0.1072, 0.5381, 0.1072, 0.5381, 0.1072, 0.5381, 0.1072, 0.5381, 0.1072, 0.5381, 0.1072, 0.5381, 0.1072, 0.5381, 0.1072, 0.5381, 0.1072, 0.5381, 0.1072, 0.5381, 0.1072, 0.5381, 0.1072, 0.5381, 0.1072, 0.5381, 0.1072, 0.5381, 0.1072, 0.5381, 0.1072, 0.5381, 0.1072, 0.5381, 0.1072, 0.5381, 0.1072, 0.5381, 0.1072, 0.5381, 0.1072, 0.5381, 0.1072, 0.5381, 0.1072, 0.5381, 0.1072, 0.5381, 0.1072, 0.5381, 0.1072, 0.5381, 0.1072, 0.5381, 0.1072, 0.5381, 0.1072, 0.5381, 0.1072, 0.5381, 0.1072, 0.5381, 0.1072, 0.5381, 0.1072, 0.5381, 0.1072, 0.5381, 0.1072, 0.5381, 0.1072, 0.5381, 0.1072, 0.5381, 0.1072, 0.5381, 0.1072, 0.5381, 0.1072, 0.5381, 0.1072, 0.5381, 0.1072, 0.5381, 0.1072, 0.5381, 0.1072, 0.5381, 0.1072, 0.5381, 0.1072, 0.5381, 0.1072, 0.5381, 0.1072, 0.5381, 0.1072, 0.5381, 0.1072, 0.5381, 0.1072, 0.5381, 0.1072, 0.5381, 0.1072, 0.5381, 0.1072, 0.5381, 0.1072, 0.5381, 0.1072, 0.5381, 0.1072, 0.5381, 0.1072, 0.5381, 0.1072, 0.5381, 0.1072, 0.5381, 0.1072, 0.5381, 0.1072, 0.5381, 0.1072, 0.5381, 0.1072, 0.5381, 0.1072, 0.5381, 0.1072, 0.5381, 0.1072, 0.5381, 0.1072, 0.5381, 0.1072, 0.5381, 0.1072, 0.5381, 0.1072, 0.5381, 0.1072, 0.5381, 0.1072, 0.5381, 0.1072, 0.5381, 0.1072, 0.5381, 0.1072, 0.5381, 0.1072, 0.5381, 0.1072, 0.5381, 0.1072, 0.5381, 0.1072, 0.5381, 0.1072, 0.5381, 0.1072, 0.5381, 0.1072, 0.5381, 0.1072, 0.5381, 0.1072, 0.5381, 0.1072, 0.5381, 0.1072, 0.5381, 0.1072, 0.5381, 0.1072, 0.5381, 0.1072, 0.5381, 0.1072, 0.5381, 0.1072, 0.5381, 0.1072, 0.5381, 0.1072, 0.5381, 0.1072, 0.5381, 0.1072, 0.5381, 0.1072, 0.5381, 0.1072, 0.5381, 0.1072, 0.5381, 0.1072, 0.5381, 0.1072, 0.5381, 0.1072, 0.5381, 0.1072, 0.5381, 0.1072, 0.5381, 0.1072, 0.5381, 0.1072, 0.5381, 0.1072, 0.5381, 0.1072, 0.5381, 0.1072, 0.5381, 0.1072, 0.5381, 0.1072, 0.5381, 0.1072, 0.5381, 0.1072, 0.5381, 0.1072, 0.5381, 0.1072, 0.5381, 0.1072, 0.5381, 0.1072, 0.5381, 0.1072, 0.5381, 0.1072, 0.5381, 0.1072, 0.5381, 0.1072, 0.5381, 0.1072, 0.5381, 0.1072, 0.5381, 0.1072, 0.5381, 0.1072, 0.5381, 0.1072, 0.5381, 0.1072, 0.5381, 0.1072, 0.5381, 0.1072, 0.5381, 0.1072, 0.5381, 0.1072, 0.5381, 0.1072, 0.5381, 0.1072, 0.5381, 0.1072, 0.5381, 0.1072, 0.5381, 0.1072, 0.5381, 0.1072, 0.5381, 0.1072, 0.5381, 0.1072, 0.5381, 0.1072, 0.5381, 0.1072, 0.5381, 0.1072, 0.5381, 0.1072, 0.5381, 0.1072, 0.5381, 0.1072, 0.5381, 0.1072, 0.5381, 0.1072, 0.5381, 0.1072, 0.5381, 0.1072, 0.5381, 0.1072, 0.5381, 0.1072, 0.5381, 0.1072, 0.5381, 0.1072, 0.5381, 0.1072, 0.5381, 0.1072, 0.5381, 0.1072, 0.5381, 0.1072, 0.5381, 0.1072, 0.5381, 0.1072, 0.5381, 0.1072, 0.5381, 0.1072, 0.5381, 0.1072, 0.5381, 0.1072, 0.5381, 0.1072, 0.5381, 0.1072, 0.5381, 0.1072, 0.5381, 0.1072, 0.5381, 0.1072, 0.5381, 0.1072, 0.5381, 0.1072, 0.5381, 0.1072, 0.5381, 0.1072, 0.5381, 0.1072, 0.5381, 0.1072, 0.5381, 0.1072, 0.5381, 0.1072, 0.5381, 0.1072, 0.5381, 0.1072, 0.5381, 0.1072, 0.5381, 0.1072, 0.5381, 0.1072, 0.5381, 0.1072, 0.5381, 0.1072, 0.5381, 0.1072, 0.5381, 0.1072, 0.5381, 0.1072, 0.5381, 0.1072, 0.5381, 0.1072, 0.5381, 0.1072, 0.5381, 0.1072, 0.5381, 0.1072, 0.5381, 0.1072, 0.5381, 0.1072, 0.5381, 0.1072, 0.5381, 0.1072, 0.5381, 0.1072, 0.5381, 0.1072, 0.5381, 0.1072, 0.5381, 0.1072, 0.5381, 0.1072, 0.5381, 0.1072, 0.5381, 0.1072, 0.5381, 0.1072, 0.5381, 0.1072, 0.5381, 0.1072, 0.5381, 0.1072, 0.5381, 0.1072, 0.5381, 0.1072, 0.5381, 0.1072, 0.5381, 0.1072, 0.5381, 0.1072, 0.5381, 0.1072, 0.5381, 0.1072, 0.5381, 0.1072, 0.5381, 0.1072, 0.5381, 0.1072, 0.5381, 0.1072, 0.5381, 0.1072, 0.5381, 0.1072, 0.5381, 0.1072, 0.5381, 0.1072, 0.5381, 0.1072, 0.5381, 0.1072, 0.5381, 0.1072, 0.5381, 0.1072, 0.5381, 0.1072, 0.5381, 0.1072, 0.5381, 0.1072, 0.5381, 0.1072, 0.5381, 0.1072, 0.5381, 0.1072, 0.5381, 0.1072, 0.5381, 0.1072, 0.5381, 0.1072, 0.5381, 0.1072, 0.5381, 0.1072, 0.5381, 0.1072, 0.5381, 0.1072, 0.5381, 0.1072, 0.5381, 0.1072, 0.5381, 0.1072, 0.5381, 0.1072, 0.5381, 0.1072, 0.5381, 0.1072, 0.5381, 0.1072, 0.5381, 0.1072, 0.5381, 0.1072, 0.5381, 0.1072, 0.5381, 0.1072, 0.5381, 0.1072, 0.5381, 0.1072, 0.5381, 0.1072, 0.5381, 0.1072, 0.5381, 0.1072, 0.5381, 0.1072, 0.5381, 0.1072, 0.5381, 0.1072, 0.5381, 0.1072, 0.5381, 0.1072, 0.5381, 0.1072, 0.5381, 0.1072, 0.5381, 0.1072, 0.5381, 0.1072, 0.5381, 0.1072, 0.5381, 0.1072, 0.5381, 0.1072, 0.5381, 0.1072, 0.5381, 0.1072, 0.5381, 0.1072, 0.5381, 0.1072, 0.5381, 0.1072, 0.5381, 0.1072, 0.5381, 0.1072, 0.5381, 0.1072, 0.5381, 0.1072, 0.5381, 0.1072, 0.5381, 0.1072, 0.5381, 0.1072, 0.5381, 0.1072, 0.5381, 0.1072, 0.5381, 0.1072, 0.5381, 0.1072, 0.5381, 0.1072, 0.5381, 0.1072, 0.5381, 0.1072, 0.5381, 0.1072, 0.5381, 0.1072, 0.5381, 0.1072, 0.5381, 0.1072, 0.5381, 0.1072, 0.5381, 0.1072, 0.5381, 0.1072, 0.5381, 0.1072, 0.5381, 0.1072, 0.5381, 0.1072, 0.5381, 0.1072, 0.5381, 0.1072, 0.5381, 0.1072, 0.5381, 0.1072, 0.5381, 0.1072, 0.5381, 0.1072, 0.5381, 0.1072, 0.5381, 0.1072, 0.5381, 0.1072, 0.5381, 0.1072, 0.5381, 0.1072, 0.5381, 0.1072, 0.5381, 0.1072, 0.5381, 0.1072, 0.5381, 0.1072, 0.5381, 0.1072, 0.5381, 0.1072, 0.5381, 0.1072, 0.5381, 0.1072, 0.5381, 0.1072, 0.5381, 0.1072, 0.5381, 0.1072, 0.5381, 0.1072, 0.5381, 0.1072, 0.5381, 0.1072, 0.5381, 0.1072, 0.5381, 0.1072, 0.5381, 0.1072, 0.5381, 0.1072, 0.5381, 0.1072, 0.5381, 0.1072, 0.5381, 0.1072, 0.5381, 0.1072, 0.5381, 0.1072, 0.5381, 0.1072, 0.5381, 0.1072, 0.5381, 0.1072, 0.5381, 0.1072, 0.5381, 0.1072, 0.5381, 0.1072, 0.5381, 0.1072, 0.5381, 0.1072, 0.5381, 0.1072, 0.5381, 0.1072, 0.5381, 0.1072, 0.5381, 0.1072, 0.5381, 0.1072, 0.5381, 0.1072, 0.5381, 0.1072, 0.5381, 0.1072, 0.5381, 0.1072, 0.5381, 0.1072, 0.5381, 0.1072, 0.5381, 0.1072, 0.5381, 0.1072, 0.5381, 0.1072, 0.5381, 0.1072, 0.5381, 0.1072, 0.5381, 0.1072, 0.5381, 0.1072, 0.5381, 0.1072, 0.5381, 0.1072, 0.5381, 0.1072, 0.5381, 0.1072, 0.5381, 0.1072, 0.5381, 0.1072, 0.5381, 0.1072, 0.5381, 0.1072, 0.5381, 0.1072, 0.5381, 0.1072, 0.5381, 0.1072, 0.5381, 0.1072, 0.5381, 0.1072, 0.5381, 0.1072, 0.5381, 0.1072, 0.5381, 0.1072, 0.5381, 0.1072, 0.5381, 0.1072, 0.5381, 0.1072, 0.5381, 0.1072, 0.5381, 0.1072, 0.5381, 0.1072, 0.5381, 0.1072, 0.5381, 0.1072, 0.5381, 0.1072, 0.5381, 0.1072, 0.5381, 0.1072, 0.5381, 0.1072, 0.5381, 0.1072, 0.5381, 0.1072, 0.5381, 0.1072, 0.5381, 0.1072, 0.5381, 0.1072, 0.5381, 0.1072, 0.5381, 0.1072, 0.5381, 0.1072, 0.5381, 0.1072, 0.5381, 0.1072, 0.5381, 0.1072, 0.5381, 0.1072, 0.5381, 0.1072, 0.5381, 0.1072, 0.5381, 0.1072, 0.5381, 0.1072, 0.5381, 0.1072, 0.5381, 0.1072, 0.5381, 0.1072, 0.5381, 0.1072, 0.5381, 0.1072, 0.5381, 0.1072, 0.5381, 0.1072, 0.5381, 0.1072, 0.5381, 0.1072, 0.5381, 0.1072, 0.5381, 0.1072, 0.5381, 0.1072, 0.5381, 0.1072, 0.5381, 0.1072, 0.5381, 0.1072, 0.5381, 0.1072, 0.5381, 0.1072, 0.5381, 0.1072, 0.5381, 0.1072, 0.5381, 0.1072, 0.5381, 0.1072, 0.5381, 0.1072, 0.5381, 0.1072, 0.5381, 0.1072, 0.5381, 0.1072, 0.5381, 0.1072, 0.5381, 0.1072, 0.5381, 0.1072, 0.5381, 0.1072, 0.5381, 0.1072, 0.5381, 0.1072, 0.5381, 0.1072, 0.5381, 0.1072, 0.5381, 0.1072, 0.5381, 0.1072, 0.5381, 0.1072, 0.5381, 0.1072, 0.5381, 0.1072, 0.5381, 0.1072, 0.5381, 0.1072, 0.5381, 0.1072, 0.5381, 0.1072, 0.5381, 0.1072, 0.5381, 0.1072, 0.5381, 0.1072, 0.5381, 0.1072, 0.5381, 0.1072, 0.5381, 0.1072, 0.5381, 0.1072, 0.5381, 0.1072, 0.5381, 0.1072, 0.5381, 0.1072, 0.5381, 0.1072, 0.5381, 0.1072, 0.5381, 0.1072, 0.5381, 0.1072, 0.5381, 0.1072, 0.5381, 0.1072, 0.5381, 0.1072, 0.5381, 0.1072, 0.5381, 0.1072, 0.5381, 0.1072, 0.5381, 0.1072, 0.5381, 0.1072, 0.5381, 0.1072, 0.5381, 0.1072, 0.5381, 0.1072, 0.5381, 0.1072, 0.5381, 0.1072, 0.5381, 0.1072, 0.5381, 0.1072, 0.5381, 0.1072, 0.5381, 0.1072, 0.5381, 0.1072, 0.5381, 0.1072, 0.5381, 0.1072, 0.5381, 0.1072, 0.5381, 0.1072, 0.5381, 0.1072, 0.5381, 0.1072, 0.5381, 0.1072, 0.5381, 0.1072, 0.5381, 0.1072, 0.5381, 0.1072, 0.5381, 0.1072, 0.5381, 0.1072, 0.5381, 0.1072, 0.5381, 0.1072, 0.5381, 0.1072, 0.5381, 0.1072, 0.5381, 0.1072, 0.5381, 0.1072, 0.5381, 0.1072, 0.5381, 0.1072, 0.5381, 0.1072, 0.5381, 0.1072, 0.5381, 0.1072, 0.5381, 0.1072, 0.5381, 0.1072, 0.5381, 0.1072, 0.5381, 0.1072, 0.5381, 0.1072, 0.5381, 0.1072, 0.5381, 0.1072, 0.5381, 0.1072, 0.5381, 0.1072, 0.5381, 0.1072, 0.5381, 0.1072, 0.5381, 0.1072, 0.5381, 0.1072, 0.5381, 0.1072, 0.5381, 0.1072, 0.5381, 0.1072, 0.5381, 0.1072, 0.5381, 0.1072, 0.5381, 0.1072, 0.5381, 0.1072, 0.5381, 0.1072, 0.5381, 0.1072, 0.5381, 0.1072, 0.5381, 0.1072, 0.5381, 0.1072, 0.5381, 0.1072, 0.5381, 0.1072, 0.5381, 0.1072, 0.5381, 0.1072, 0.5381, 0.1072, 0.5381, 0.1072, 0.5381, 0.1072, 0.5381, 0.1072, 0.5381, 0.1072, 0.5381, 0.1072, 0.5381, 0.1072, 0.5381, 0.1072, 0.5381, 0.1072, 0.5381, 0.1072, 0.5381, 0.1072, 0.5381, 0.1072, 0.5381, 0.1072, 0.5381, 0.1072, 0.5381, 0.1072, 0.5381, 0.1072, 0.5381, 0.1072, 0.5381, 0.1072, 0.5381, 0.1072, 0.5381, 0.1072, 0.5381, 0.1072, 0.5381, 0.1072, 0.5381, 0.1072, 0.5381, 0.1072, 0.5381, 0.1072, 0.5381, 0.1072, 0.5381, 0.1072, 0.5381, 0.1072, 0.5381, 0.1072, 0.5381, 0.1072, 0.5381, 0.1072, 0.5381, 0.1072, 0.5381, 0.1072, 0.5381, 0.1072, 0.5381, 0.1072, 0.5381, 0.1072, 0.5381, 0.1072, 0.5381, 0.1072, 0.5381, 0.1072, 0.5381, 0.1072, 0.5381, 0.1072, 0.5381, 0.1072, 0.5381, 0.1072, 0.5381, 0.1072, 0.5381, 0.1072, 0.5381, 0.1072, 0.5381, 0.1072, 0.5381, 0.1072, 0.5381, 0.1072, 0.5381, 0.1072, 0.5381, 0.1072, 0.5381, 0.1072, 0.5381, 0.1072, 0.5381, 0.1072, 0.5381, 0.1072, 0.5381, 0.1072, 0.5381, 0.1072, 0.5381, 0.1072, 0.5381, 0.1072, 0.5381, 0.1072, 0.5381, 0.1072, 0.5381, 0.1072, 0.5381, 0.1072, 0.5381, 0.1072])
me_cube_003.materials.append(mat_boat)
me_cube_003.update()

# ---- objects
ob_cube = bpy.data.objects.new('Cube', me_cube_001)
ob_cube_001 = bpy.data.objects.new('Cube.001', me_cube_002)
ob_cube_002 = bpy.data.objects.new('Cube.002', me_cube_003)

# ---- transforms, parenting, visibility, modifiers, constraints
ob_cube.location = (0.0, 0.0, 0.0)
ob_cube_001.location = (-2.859, -1.804, -6.312e-09)
ob_cube_002.location = (-2.859, 1.804, -6.312e-09)

# ---- collection membership
col_collection.objects.link(ob_cube)
col_collection.objects.link(ob_cube_001)
col_collection.objects.link(ob_cube_002)

# ---- scene / render settings (as saved in the file)
scene.frame_start = 1; scene.frame_end = 250; scene.frame_set(1)
scene.render.engine = 'BLENDER_EEVEE_NEXT'
scene.cycles.sampling_pattern = 'TABULATED_SOBOL'
bpy.context.view_layer.update()

# ---- added for rendering (the .blend has no active camera and no usable light): camera, sun
cam_auto = bpy.data.cameras.new('AutoCamera')
cam_auto.lens = 50.0
cam_auto.sensor_width = 36.0
cam_auto.clip_end = 1000.0
ob_auto_camera = bpy.data.objects.new('AutoCamera', cam_auto)
scene.collection.objects.link(ob_auto_camera)
ob_auto_camera.location = (8.99317, -11.2768, 7.51784)
ob_auto_camera.rotation_euler = (1.09748, -7.21219e-08, 0.694738)
scene.camera = ob_auto_camera
light_auto_sun = bpy.data.lights.new('AutoSun', 'SUN')
light_auto_sun.energy = 3.0
light_auto_sun.angle = 0.0523599
ob_auto_sun = bpy.data.objects.new('AutoSun', light_auto_sun)
scene.collection.objects.link(ob_auto_sun)
ob_auto_sun.rotation_euler = (0.872665, 0.174533, 0.523599)
bpy.context.view_layer.update()

